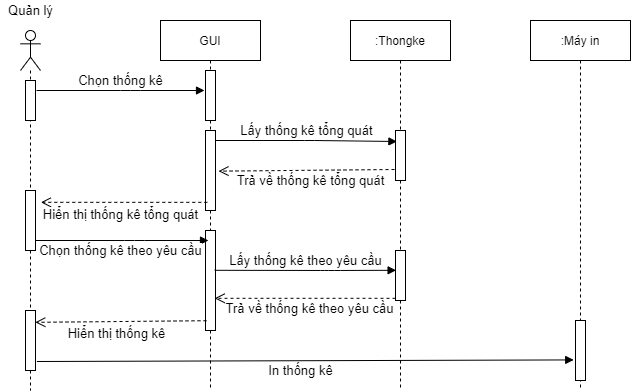

The diagram above was exported from draw.io. Its source (the exported page's mxGraphModel, read from the mxfile embedded in the PNG):
<mxGraphModel dx="1038" dy="491" grid="1" gridSize="10" guides="1" tooltips="1" connect="1" arrows="1" fold="1" page="1" pageScale="1" pageWidth="827" pageHeight="1169" math="0" shadow="0">
  <root>
    <mxCell id="ycACVbFbGdHybFYLnwpi-0" />
    <mxCell id="ycACVbFbGdHybFYLnwpi-1" parent="ycACVbFbGdHybFYLnwpi-0" />
    <mxCell id="5ZluLyrRWhZBzyOuc_qs-16" value="" style="shape=umlLifeline;participant=umlActor;perimeter=lifelinePerimeter;whiteSpace=wrap;html=1;container=1;collapsible=0;recursiveResize=0;verticalAlign=top;spacingTop=36;outlineConnect=0;" parent="ycACVbFbGdHybFYLnwpi-1" vertex="1">
      <mxGeometry x="120" y="100" width="20" height="360" as="geometry" />
    </mxCell>
    <mxCell id="5ZluLyrRWhZBzyOuc_qs-19" value="" style="html=1;points=[];perimeter=orthogonalPerimeter;" parent="5ZluLyrRWhZBzyOuc_qs-16" vertex="1">
      <mxGeometry x="5" y="50" width="10" height="40" as="geometry" />
    </mxCell>
    <mxCell id="hCH41clIQfO72vWbIoxz-0" value="" style="html=1;points=[];perimeter=orthogonalPerimeter;" parent="5ZluLyrRWhZBzyOuc_qs-16" vertex="1">
      <mxGeometry x="5" y="160" width="10" height="60" as="geometry" />
    </mxCell>
    <mxCell id="hCH41clIQfO72vWbIoxz-8" value="" style="html=1;points=[];perimeter=orthogonalPerimeter;" parent="5ZluLyrRWhZBzyOuc_qs-16" vertex="1">
      <mxGeometry x="5" y="280" width="10" height="60" as="geometry" />
    </mxCell>
    <mxCell id="5ZluLyrRWhZBzyOuc_qs-17" value="GUI" style="shape=umlLifeline;perimeter=lifelinePerimeter;whiteSpace=wrap;html=1;container=1;collapsible=0;recursiveResize=0;outlineConnect=0;" parent="ycACVbFbGdHybFYLnwpi-1" vertex="1">
      <mxGeometry x="260" y="90" width="100" height="370" as="geometry" />
    </mxCell>
    <mxCell id="5ZluLyrRWhZBzyOuc_qs-21" value="" style="html=1;points=[];perimeter=orthogonalPerimeter;" parent="5ZluLyrRWhZBzyOuc_qs-17" vertex="1">
      <mxGeometry x="45" y="50" width="10" height="50" as="geometry" />
    </mxCell>
    <mxCell id="5ZluLyrRWhZBzyOuc_qs-23" value="" style="html=1;points=[];perimeter=orthogonalPerimeter;" parent="5ZluLyrRWhZBzyOuc_qs-17" vertex="1">
      <mxGeometry x="45" y="110" width="10" height="80" as="geometry" />
    </mxCell>
    <mxCell id="hCH41clIQfO72vWbIoxz-2" value="" style="html=1;points=[];perimeter=orthogonalPerimeter;" parent="5ZluLyrRWhZBzyOuc_qs-17" vertex="1">
      <mxGeometry x="45" y="210" width="10" height="100" as="geometry" />
    </mxCell>
    <mxCell id="5ZluLyrRWhZBzyOuc_qs-18" value=":Thongke" style="shape=umlLifeline;perimeter=lifelinePerimeter;whiteSpace=wrap;html=1;container=1;collapsible=0;recursiveResize=0;outlineConnect=0;" parent="ycACVbFbGdHybFYLnwpi-1" vertex="1">
      <mxGeometry x="450" y="90" width="100" height="370" as="geometry" />
    </mxCell>
    <mxCell id="5ZluLyrRWhZBzyOuc_qs-24" value="" style="html=1;points=[];perimeter=orthogonalPerimeter;" parent="5ZluLyrRWhZBzyOuc_qs-18" vertex="1">
      <mxGeometry x="45" y="110" width="10" height="50" as="geometry" />
    </mxCell>
    <mxCell id="hCH41clIQfO72vWbIoxz-4" value="" style="html=1;points=[];perimeter=orthogonalPerimeter;" parent="5ZluLyrRWhZBzyOuc_qs-18" vertex="1">
      <mxGeometry x="45" y="230" width="10" height="50" as="geometry" />
    </mxCell>
    <mxCell id="5ZluLyrRWhZBzyOuc_qs-20" value="&lt;font style=&quot;font-size: 13px&quot;&gt;Quản lý&lt;/font&gt;" style="text;html=1;resizable=0;autosize=1;align=center;verticalAlign=middle;points=[];fillColor=none;strokeColor=none;rounded=0;" parent="ycACVbFbGdHybFYLnwpi-1" vertex="1">
      <mxGeometry x="100" y="70" width="60" height="20" as="geometry" />
    </mxCell>
    <mxCell id="5ZluLyrRWhZBzyOuc_qs-22" value="&lt;font style=&quot;font-size: 13px&quot;&gt;Chọn thống kê&lt;/font&gt;" style="html=1;verticalAlign=bottom;endArrow=block;" parent="ycACVbFbGdHybFYLnwpi-1" edge="1">
      <mxGeometry width="80" relative="1" as="geometry">
        <mxPoint x="136" y="160" as="sourcePoint" />
        <mxPoint x="304" y="160" as="targetPoint" />
        <Array as="points">
          <mxPoint x="230" y="160" />
        </Array>
      </mxGeometry>
    </mxCell>
    <mxCell id="5ZluLyrRWhZBzyOuc_qs-25" value="&lt;font style=&quot;font-size: 13px&quot;&gt;Lấy thống kê tổng quát&lt;/font&gt;" style="html=1;verticalAlign=bottom;endArrow=block;entryX=0.14;entryY=0.22;entryDx=0;entryDy=0;entryPerimeter=0;" parent="ycACVbFbGdHybFYLnwpi-1" source="5ZluLyrRWhZBzyOuc_qs-23" target="5ZluLyrRWhZBzyOuc_qs-24" edge="1">
      <mxGeometry width="80" relative="1" as="geometry">
        <mxPoint x="320" y="210" as="sourcePoint" />
        <mxPoint x="488" y="210" as="targetPoint" />
        <Array as="points">
          <mxPoint x="414" y="210" />
        </Array>
      </mxGeometry>
    </mxCell>
    <mxCell id="XFTafEynheUOk351XV69-0" value="&lt;font style=&quot;font-size: 13px&quot;&gt;Trả về thống kê tổng quát&lt;/font&gt;" style="html=1;verticalAlign=bottom;endArrow=open;dashed=1;endSize=8;exitX=-0.1;exitY=0.78;exitDx=0;exitDy=0;exitPerimeter=0;entryX=1.3;entryY=0.508;entryDx=0;entryDy=0;entryPerimeter=0;" parent="ycACVbFbGdHybFYLnwpi-1" source="5ZluLyrRWhZBzyOuc_qs-24" target="5ZluLyrRWhZBzyOuc_qs-23" edge="1">
      <mxGeometry x="-0.0433" y="20" relative="1" as="geometry">
        <mxPoint x="450" y="230" as="sourcePoint" />
        <mxPoint x="320" y="239" as="targetPoint" />
        <mxPoint as="offset" />
      </mxGeometry>
    </mxCell>
    <mxCell id="hCH41clIQfO72vWbIoxz-1" value="&lt;font style=&quot;font-size: 13px&quot;&gt;Hiển thị thống kê tổng quát&lt;/font&gt;" style="html=1;verticalAlign=bottom;endArrow=open;dashed=1;endSize=8;exitX=0.18;exitY=0.898;exitDx=0;exitDy=0;exitPerimeter=0;entryX=1.54;entryY=0.197;entryDx=0;entryDy=0;entryPerimeter=0;" parent="ycACVbFbGdHybFYLnwpi-1" source="5ZluLyrRWhZBzyOuc_qs-23" target="hCH41clIQfO72vWbIoxz-0" edge="1">
      <mxGeometry x="0.0516" y="22" relative="1" as="geometry">
        <mxPoint x="296" y="270" as="sourcePoint" />
        <mxPoint x="190" y="310" as="targetPoint" />
        <mxPoint as="offset" />
      </mxGeometry>
    </mxCell>
    <mxCell id="hCH41clIQfO72vWbIoxz-3" value="&lt;font style=&quot;font-size: 13px&quot;&gt;Chọn thống kê theo yêu cầu&lt;/font&gt;" style="html=1;verticalAlign=bottom;endArrow=block;" parent="ycACVbFbGdHybFYLnwpi-1" source="hCH41clIQfO72vWbIoxz-0" edge="1">
      <mxGeometry x="-0.0173" y="-20" width="80" relative="1" as="geometry">
        <mxPoint x="140" y="310" as="sourcePoint" />
        <mxPoint x="308" y="310" as="targetPoint" />
        <Array as="points">
          <mxPoint x="234" y="310" />
        </Array>
        <mxPoint as="offset" />
      </mxGeometry>
    </mxCell>
    <mxCell id="hCH41clIQfO72vWbIoxz-5" value="&lt;font style=&quot;font-size: 13px&quot;&gt;Lấy thống kê theo yêu cầu&lt;/font&gt;" style="html=1;verticalAlign=bottom;endArrow=block;entryX=0.06;entryY=0.396;entryDx=0;entryDy=0;entryPerimeter=0;exitX=0.92;exitY=0.398;exitDx=0;exitDy=0;exitPerimeter=0;" parent="ycACVbFbGdHybFYLnwpi-1" source="hCH41clIQfO72vWbIoxz-2" target="hCH41clIQfO72vWbIoxz-4" edge="1">
      <mxGeometry x="-0.0007" width="80" relative="1" as="geometry">
        <mxPoint x="320" y="340" as="sourcePoint" />
        <mxPoint x="506.4000000000001" y="311" as="targetPoint" />
        <Array as="points">
          <mxPoint x="430" y="340" />
        </Array>
        <mxPoint as="offset" />
      </mxGeometry>
    </mxCell>
    <mxCell id="hCH41clIQfO72vWbIoxz-6" value="&lt;font style=&quot;font-size: 13px&quot;&gt;Trả về thống kê theo yêu cầu&lt;/font&gt;" style="html=1;verticalAlign=bottom;endArrow=open;dashed=1;endSize=8;entryX=0.92;entryY=0.678;entryDx=0;entryDy=0;entryPerimeter=0;" parent="ycACVbFbGdHybFYLnwpi-1" source="hCH41clIQfO72vWbIoxz-4" target="hCH41clIQfO72vWbIoxz-2" edge="1">
      <mxGeometry x="-0.0433" y="20" relative="1" as="geometry">
        <mxPoint x="486" y="360" as="sourcePoint" />
        <mxPoint x="310" y="361.64" as="targetPoint" />
        <mxPoint as="offset" />
      </mxGeometry>
    </mxCell>
    <mxCell id="hCH41clIQfO72vWbIoxz-7" value="&lt;font style=&quot;font-size: 13px&quot;&gt;Hiển thị thống kê&lt;/font&gt;" style="html=1;verticalAlign=bottom;endArrow=open;dashed=1;endSize=8;exitX=0.1;exitY=0.902;exitDx=0;exitDy=0;exitPerimeter=0;entryX=0.98;entryY=0.197;entryDx=0;entryDy=0;entryPerimeter=0;" parent="ycACVbFbGdHybFYLnwpi-1" source="hCH41clIQfO72vWbIoxz-2" target="hCH41clIQfO72vWbIoxz-8" edge="1">
      <mxGeometry x="0.0516" y="22" relative="1" as="geometry">
        <mxPoint x="296.4" y="390.02000000000004" as="sourcePoint" />
        <mxPoint x="140" y="390" as="targetPoint" />
        <mxPoint as="offset" />
      </mxGeometry>
    </mxCell>
    <mxCell id="hCH41clIQfO72vWbIoxz-9" value=":Máy in" style="shape=umlLifeline;perimeter=lifelinePerimeter;whiteSpace=wrap;html=1;container=1;collapsible=0;recursiveResize=0;outlineConnect=0;" parent="ycACVbFbGdHybFYLnwpi-1" vertex="1">
      <mxGeometry x="630" y="90" width="100" height="370" as="geometry" />
    </mxCell>
    <mxCell id="hCH41clIQfO72vWbIoxz-10" value="" style="html=1;points=[];perimeter=orthogonalPerimeter;" parent="hCH41clIQfO72vWbIoxz-9" vertex="1">
      <mxGeometry x="45" y="300" width="10" height="60" as="geometry" />
    </mxCell>
    <mxCell id="hCH41clIQfO72vWbIoxz-12" value="&lt;font style=&quot;font-size: 13px&quot;&gt;In thống kê&lt;/font&gt;" style="html=1;verticalAlign=bottom;endArrow=block;exitX=1.14;exitY=0.85;exitDx=0;exitDy=0;exitPerimeter=0;entryX=-0.18;entryY=0.657;entryDx=0;entryDy=0;entryPerimeter=0;" parent="ycACVbFbGdHybFYLnwpi-1" source="hCH41clIQfO72vWbIoxz-8" target="hCH41clIQfO72vWbIoxz-10" edge="1">
      <mxGeometry x="-0.0181" y="-20" width="80" relative="1" as="geometry">
        <mxPoint x="180" y="430" as="sourcePoint" />
        <mxPoint x="260" y="430" as="targetPoint" />
        <mxPoint as="offset" />
      </mxGeometry>
    </mxCell>
  </root>
</mxGraphModel>